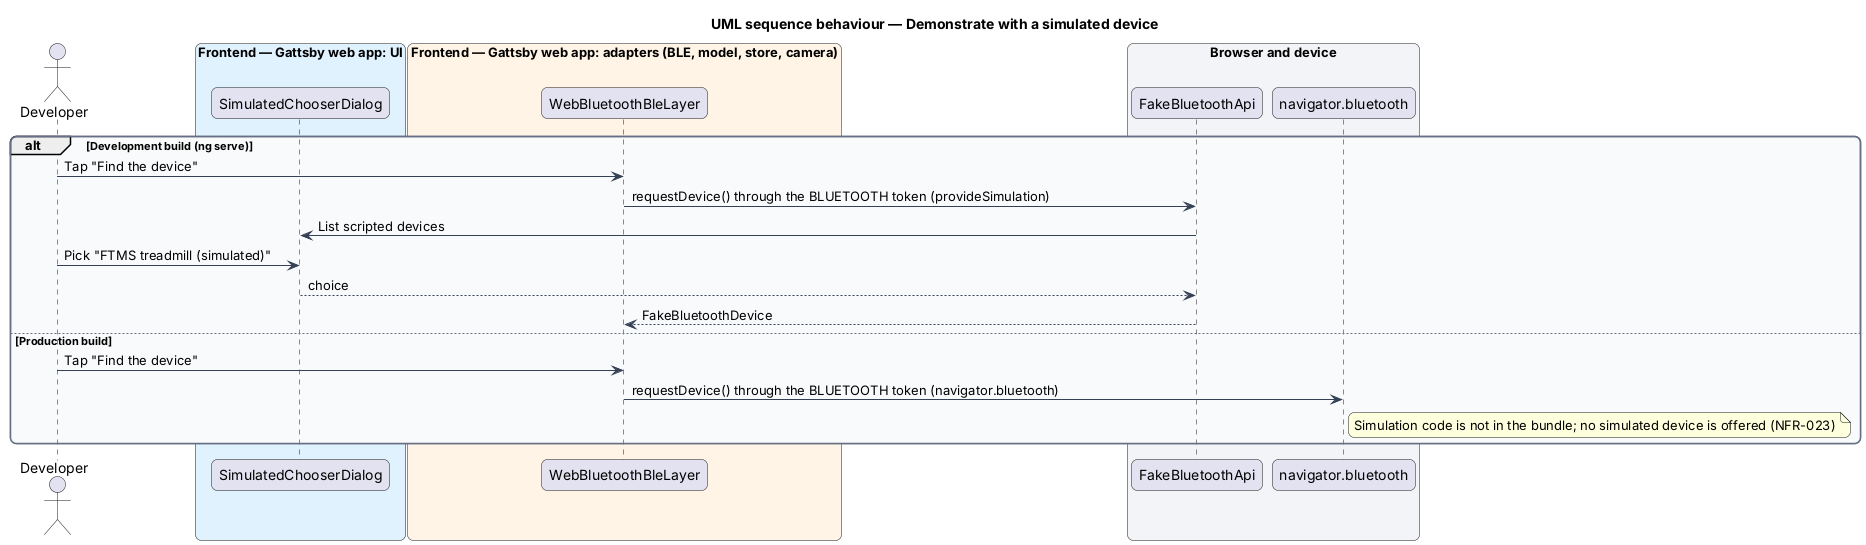

The diagram above was rendered by PlantUML. Its source (embedded in the PNG):
@startuml
title UML sequence behaviour — Demonstrate with a simulated device
skinparam backgroundColor #FFFFFF
skinparam shadowing false
skinparam roundcorner 12
skinparam defaultFontName Arial
skinparam ArrowColor #344054
skinparam rectangle {
  BorderColor #344054
  FontColor #101828
}
skinparam package {
  BorderColor #667085
  FontColor #101828
  BackgroundColor #F9FAFB
}
actor "Developer" as dev
box "Frontend — Gattsby web app: UI" #E0F2FE
  participant "SimulatedChooserDialog" as chooser
end box
box "Frontend — Gattsby web app: adapters (BLE, model, store, camera)" #FFF4E5
  participant "WebBluetoothBleLayer" as ble
end box
box "Browser and device" #F2F4F7
  participant "FakeBluetoothApi" as fake
  participant "navigator.bluetooth" as real
end box

alt Development build (ng serve)
  dev -> ble : Tap "Find the device"
  ble -> fake : requestDevice() through the BLUETOOTH token (provideSimulation)
  fake -> chooser : List scripted devices
  dev -> chooser : Pick "FTMS treadmill (simulated)"
  chooser --> fake : choice
  fake --> ble : FakeBluetoothDevice
else Production build
  dev -> ble : Tap "Find the device"
  ble -> real : requestDevice() through the BLUETOOTH token (navigator.bluetooth)
  note right of real : Simulation code is not in the bundle; no simulated device is offered (NFR-023)
end
@enduml